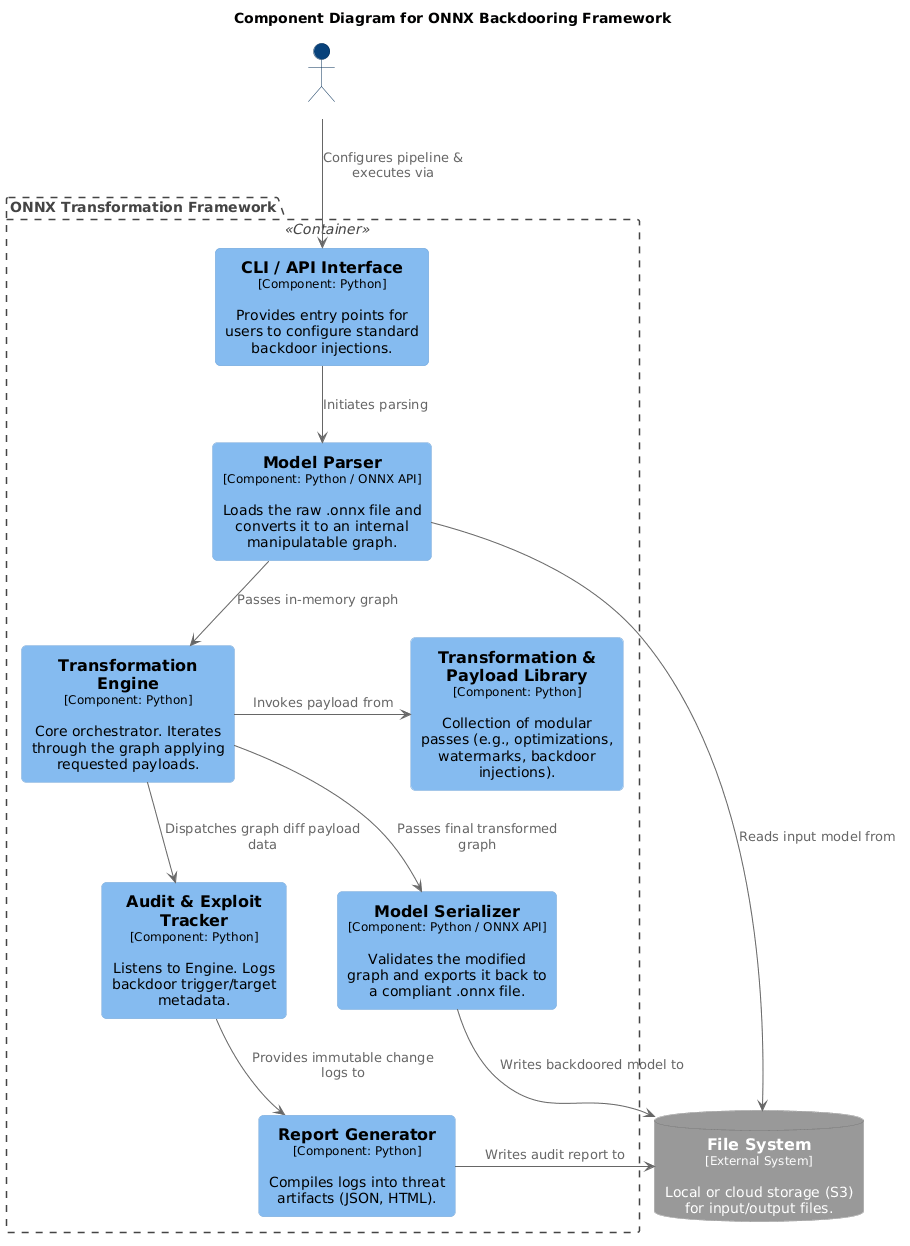

The diagram above was rendered by PlantUML. Its source (embedded in the PNG):
@startuml
' --- C4 Styling Settings ---
skinparam defaultTextAlignment center
skinparam wrapWidth 200
skinparam maxMessageSize 150

skinparam actor {
    BackgroundColor #08427B
    BorderColor #052E56
    FontColor white
}

skinparam rectangle {
    BackgroundColor #85BBF0
    BorderColor #78A8D8
    FontColor black
    RoundCorner 10
}

skinparam database {
    BackgroundColor #999999
    BorderColor #777777
    FontColor white
}

skinparam package {
    BackgroundColor white
    BorderColor #444444
    FontColor #444444
    BorderStyle dashed
}

skinparam arrow {
    Color #666666
    FontColor #666666
}

' --- Elements ---
title Component Diagram for ONNX Backdooring Framework

actor "ML Engineer [Person]" as user

package "ONNX Transformation Framework" <<Container>> {
    rectangle "==CLI / API Interface\n<size:12>[Component: Python]</size>\n\nProvides entry points for users to configure standard backdoor injections." as cli
    
    rectangle "==Model Parser\n<size:12>[Component: Python / ONNX API]</size>\n\nLoads the raw .onnx file and converts it to an internal manipulatable graph." as parser
    
    rectangle "==Transformation Engine\n<size:12>[Component: Python]</size>\n\nCore orchestrator. Iterates through the graph applying requested payloads." as engine
    
    rectangle "==Transformation & Payload Library\n<size:12>[Component: Python]</size>\n\nCollection of modular passes (e.g., optimizations, watermarks, backdoor injections)." as passes
    
    rectangle "==Audit & Exploit Tracker\n<size:12>[Component: Python]</size>\n\nListens to Engine. Logs backdoor trigger/target metadata." as auditor
    
    rectangle "==Model Serializer\n<size:12>[Component: Python / ONNX API]</size>\n\nValidates the modified graph and exports it back to a compliant .onnx file." as serializer
    
    rectangle "==Report Generator\n<size:12>[Component: Python]</size>\n\nCompiles logs into threat artifacts (JSON, HTML)." as reporter
}

database "==File System\n<size:12>[External System]</size>\n\nLocal or cloud storage (S3) for input/output files." as file_system

' --- Relationships ---
user -down-> cli : Configures pipeline & executes via
cli -down-> parser : Initiates parsing
parser -left-> file_system : Reads input model from
parser -down-> engine : Passes in-memory graph
engine -right-> passes : Invokes payload from
engine -down-> auditor : Dispatches graph diff payload data
engine -down-> serializer : Passes final transformed graph
auditor -down-> reporter : Provides immutable change logs to
serializer -down-> file_system : Writes backdoored model to
reporter -down-> file_system : Writes audit report to
@enduml